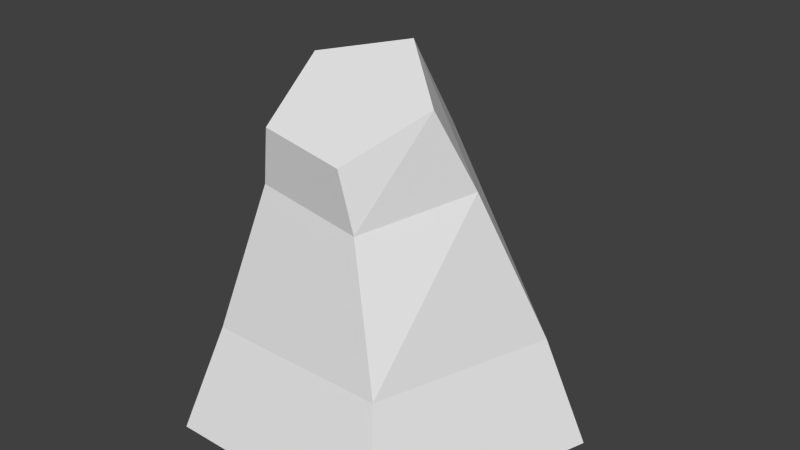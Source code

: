 # Source: Roca1.blend  (saved by Blender 2.73.0; exported with 4.5.12 LTS)
import bpy
from mathutils import Matrix  # noqa: F401  (used for matrix-valued properties, if any)

bpy.ops.wm.read_factory_settings(use_empty=True)
scene = bpy.context.scene
scene.name = 'Scene'

# ---- collections
col_collection_1 = bpy.data.collections.new('Collection 1'); scene.collection.children.link(col_collection_1)

# ---- materials (node trees are filled in below, after node groups)
mat_roca_grande = bpy.data.materials.new('roca grande')
mat_roca_grande.alpha_threshold = 0.0
mat_roca_grande.use_transparent_shadow = False
mat_roca_grande.roughness = 0.5

# ---- material node trees

# ---- world
world_world = bpy.data.worlds.new('World'); scene.world = world_world
world_world.color = (0.05088, 0.05088, 0.05088)
world_world.use_sun_shadow = False
world_world.sun_shadow_jitter_overblur = 0.0
world_world.cycles.sampling_method = 'MANUAL'
world_world.cycles.sample_map_resolution = 256

# ---- meshes
me_cylinder = bpy.data.meshes.new('Cylinder')
me_cylinder.from_pydata([(2.198e-08, 2.575, -2.028), (1.226e-08, 2.028, -0.6606), (2.449, 0.7956, -2.028), (1.929, 0.6268, -0.6606), (1.513, -2.083, -2.028), (1.192, -1.641, -0.6606), (-1.513, -2.083, -2.028), (-1.192, -1.641, -0.6606), (-2.449, 0.7956, -2.028), (-1.929, 0.6268, -0.6606), (0.2178, 0.9725, 1.547), (1.314, -0.005437, 1.296), (0.6954, -1.343, 1.077), (-0.7823, -1.192, 1.193), (-1.077, 0.2391, 1.483), (0.2218, 0.2152, 2.755), (1.061, -0.4821, 2.33), (0.5456, -1.409, 1.835), (-0.6128, -1.285, 1.953), (-0.8129, -0.2811, 2.522)], [], [(0, 1, 3, 2), (2, 3, 5, 4), (4, 5, 7, 6), (1, 9, 14, 10), (8, 9, 1, 0), (6, 7, 9, 8), (0, 2, 4, 6, 8), (10, 14, 19, 15), (9, 7, 13, 14), (7, 5, 12, 13), (5, 3, 11, 12), (3, 1, 10, 11), (16, 15, 19, 18, 17), (14, 13, 18, 19), (13, 12, 17, 18), (12, 11, 16, 17), (11, 10, 15, 16)])
_uv = me_cylinder.uv_layers.new(name='UVMap')
_uv.uv.foreach_set('vector', [0.3336, 0.5571, 0.3682, 0.4004, 0.6303, 0.4004, 0.6663, 0.5571, 0.6663, 1.0, 0.7043, 0.8451, 0.9657, 0.8451, 0.998, 1.0, 0.3201, 0.9941, 0.3624, 0.8505, 0.6238, 0.8505, 0.6518, 0.9941, 0.2977, 0.4114, 0.03489, 0.4114, 0.08538, 0.1613, 0.2489, 0.1477, 0.0, 0.5677, 0.03489, 0.4114, 0.2977, 0.4114, 0.3336, 0.5677, 0.6663, 0.5144, 0.702, 0.3577, 0.9649, 0.3577, 1.0, 0.5144, 0.1365, 0.9454, 0.3412, 0.8808, 0.343, 0.666, 0.1393, 0.598, 0.0117, 0.7707, 0.2489, 0.1477, 0.08538, 0.1613, 0.07574, 0.03224, 0.2005, 0.0, 0.9649, 0.3577, 0.702, 0.3577, 0.7352, 0.1474, 0.8956, 0.1123, 0.6238, 0.8505, 0.3624, 0.8505, 0.4228, 0.6651, 0.5867, 0.6543, 0.9657, 0.8451, 0.7043, 0.8451, 0.7922, 0.6275, 0.9551, 0.6482, 0.6303, 0.4004, 0.3682, 0.4004, 0.4548, 0.147, 0.6174, 0.1668, 0.3471, 0.8815, 0.1367, 0.9491, 0.006713, 0.772, 0.1367, 0.5949, 0.3471, 0.6625, 0.8956, 0.1123, 0.7352, 0.1474, 0.7195, 0.06337, 0.8315, 0.0, 0.5867, 0.6543, 0.4228, 0.6651, 0.4393, 0.5821, 0.568, 0.5706, 0.9551, 0.6482, 0.7922, 0.6275, 0.8496, 0.5144, 0.9672, 0.5644, 0.6174, 0.1668, 0.4548, 0.147, 0.5053, 0.0, 0.6269, 0.04048])
me_cylinder.materials.append(mat_roca_grande)
me_cylinder.use_remesh_preserve_volume = False
me_cylinder.use_remesh_preserve_attributes = False
me_cylinder.use_mirror_vertex_groups = False
me_cylinder.update()

# ---- objects
ob_roca1 = bpy.data.objects.new('Roca1', me_cylinder)

# ---- transforms, parenting, visibility, modifiers, constraints
ob_roca1.location = (0.0, 0.0, 0.0)
ob_roca1.lineart.crease_threshold = 0.0

# ---- collection membership
col_collection_1.objects.link(ob_roca1)

# ---- scene / render settings (as saved in the file)
scene.frame_start = 1; scene.frame_end = 250; scene.frame_set(1)
scene.render.engine = 'BLENDER_EEVEE_NEXT'
scene.render.resolution_percentage = 50
scene.render.dither_intensity = 0.0
scene.cycles.use_denoising = False
scene.cycles.samples = 10
scene.cycles.sampling_pattern = 'TABULATED_SOBOL'
scene.cycles.light_sampling_threshold = 0.0
scene.cycles.use_adaptive_sampling = False
scene.cycles.use_light_tree = False
scene.cycles.blur_glossy = 0.0
scene.cycles.pixel_filter_type = 'GAUSSIAN'
scene.cycles.sample_clamp_indirect = 0.0
scene.view_settings.view_transform = 'Standard'
bpy.context.view_layer.update()

# ---- added for rendering (the .blend has no active camera and no usable light): camera, sun
cam_auto = bpy.data.cameras.new('AutoCamera')
cam_auto.lens = 50.0
cam_auto.sensor_width = 36.0
cam_auto.clip_end = 1000.0
ob_auto_camera = bpy.data.objects.new('AutoCamera', cam_auto)
scene.collection.objects.link(ob_auto_camera)
ob_auto_camera.location = (7.6608, -8.9471, 6.49181)
ob_auto_camera.rotation_euler = (1.09748, -7.21219e-08, 0.694738)
scene.camera = ob_auto_camera
light_auto_sun = bpy.data.lights.new('AutoSun', 'SUN')
light_auto_sun.energy = 3.0
light_auto_sun.angle = 0.0523599
ob_auto_sun = bpy.data.objects.new('AutoSun', light_auto_sun)
scene.collection.objects.link(ob_auto_sun)
ob_auto_sun.rotation_euler = (0.872665, 0.174533, 0.523599)
bpy.context.view_layer.update()
